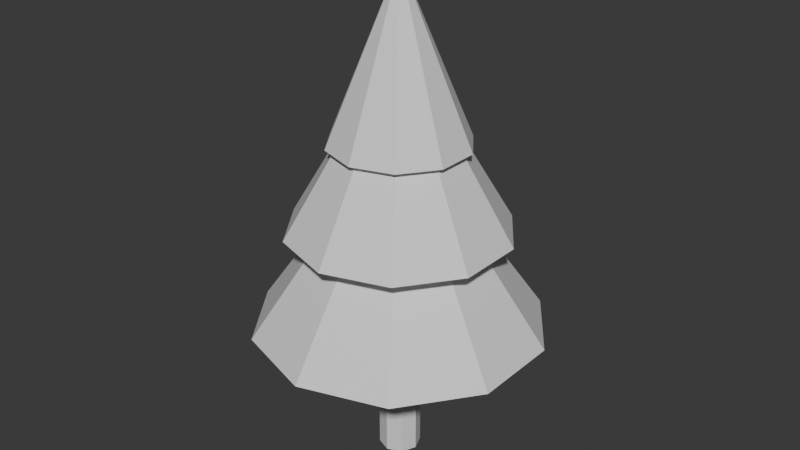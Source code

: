 # Source: tree.blend  (saved by Blender 5.3.31; exported with 4.5.12 LTS)
import bpy
from mathutils import Matrix  # noqa: F401  (used for matrix-valued properties, if any)

bpy.ops.wm.read_factory_settings(use_empty=True)
scene = bpy.context.scene
scene.name = 'Scene'

# ---- materials (node trees are filled in below, after node groups)
mat_blockout_grey = bpy.data.materials.new('Blockout grey')
mat_blockout_grey.diffuse_color = (0.68, 0.68, 0.68, 1.0)
mat_blockout_grey.roughness = 1.0

# ---- material node trees
mat_blockout_grey.use_nodes = True; mat_blockout_grey.node_tree.nodes.clear()
_N = mat_blockout_grey.node_tree.nodes; _L = mat_blockout_grey.node_tree.links
n0 = _N.new('ShaderNodeBsdfPrincipled'); n0.name = 'Principled BSDF'; n0.location = (-200, 100)
n0.inputs[10].default_value = 0.005
n1 = _N.new('ShaderNodeOutputMaterial'); n1.name = 'Material Output'; n1.location = (200, 100)
_L.new(n0.outputs[0], n1.inputs[0])
n1.is_active_output = True

# ---- world
world_neutral = bpy.data.worlds.new('Neutral'); scene.world = world_neutral
world_neutral.use_nodes = True; world_neutral.node_tree.nodes.clear()
_N = world_neutral.node_tree.nodes; _L = world_neutral.node_tree.links
n0 = _N.new('ShaderNodeBackground'); n0.name = 'Background'; n0.location = (-200, 100)
n0.inputs[0].default_value = (0.05, 0.05, 0.05, 1.0)
n1 = _N.new('ShaderNodeOutputWorld'); n1.name = 'World Output'; n1.location = (200, 100)
_L.new(n0.outputs[0], n1.inputs[0])
n1.is_active_output = True
world_neutral.color = (0.12, 0.12, 0.12)

# ---- meshes
me_tree_mesh = bpy.data.meshes.new('tree_mesh')
me_tree_mesh.from_pydata([(0.0, 0.15, 0.0), (0.0, 0.15, 1.2), (0.1061, 0.1061, 0.0), (0.1061, 0.1061, 1.2), (0.15, 0.0, 0.0), (0.15, 0.0, 1.2), (0.1061, -0.1061, 0.0), (0.1061, -0.1061, 1.2), (0.0, -0.15, 0.0), (0.0, -0.15, 1.2), (-0.1061, -0.1061, 0.0), (-0.1061, -0.1061, 1.2), (-0.15, 0.0, 0.0), (-0.15, 0.0, 1.2), (-0.1061, 0.1061, 0.0), (-0.1061, 0.1061, 1.2), (0.0, 1.05, 1.05), (0.6172, 0.8495, 1.05), (0.9986, 0.3245, 1.05), (0.9986, -0.3245, 1.05), (0.6172, -0.8495, 1.05), (0.0, -1.05, 1.05), (-0.6172, -0.8495, 1.05), (-0.9986, -0.3245, 1.05), (-0.9986, 0.3245, 1.05), (-0.6172, 0.8495, 1.05), (0.0, 0.0, 2.55), (0.0, 0.8, 1.775), (0.4702, 0.6472, 1.775), (0.7608, 0.2472, 1.775), (0.7608, -0.2472, 1.775), (0.4702, -0.6472, 1.775), (0.0, -0.8, 1.775), (-0.4702, -0.6472, 1.775), (-0.7608, -0.2472, 1.775), (-0.7608, 0.2472, 1.775), (-0.4702, 0.6472, 1.775), (0.0, 0.0, 3.125), (0.0, 0.5, 2.4), (0.2939, 0.4045, 2.4), (0.4755, 0.1545, 2.4), (0.4755, -0.1545, 2.4), (0.2939, -0.4045, 2.4), (0.0, -0.5, 2.4), (-0.2939, -0.4045, 2.4), (-0.4755, -0.1545, 2.4), (-0.4755, 0.1545, 2.4), (-0.2939, 0.4045, 2.4), (0.0, 0.0, 3.6)], [], [(0, 1, 3, 2), (2, 3, 5, 4), (4, 5, 7, 6), (6, 7, 9, 8), (8, 9, 11, 10), (10, 11, 13, 12), (3, 1, 15, 13, 11, 9, 7, 5), (12, 13, 15, 14), (14, 15, 1, 0), (0, 2, 4, 6, 8, 10, 12, 14), (16, 26, 17), (17, 26, 18), (18, 26, 19), (19, 26, 20), (20, 26, 21), (21, 26, 22), (22, 26, 23), (23, 26, 24), (16, 17, 18, 19, 20, 21, 22, 23, 24, 25), (24, 26, 25), (25, 26, 16), (27, 37, 28), (28, 37, 29), (29, 37, 30), (30, 37, 31), (31, 37, 32), (32, 37, 33), (33, 37, 34), (34, 37, 35), (27, 28, 29, 30, 31, 32, 33, 34, 35, 36), (35, 37, 36), (36, 37, 27), (38, 48, 39), (39, 48, 40), (40, 48, 41), (41, 48, 42), (42, 48, 43), (43, 48, 44), (44, 48, 45), (45, 48, 46), (38, 39, 40, 41, 42, 43, 44, 45, 46, 47), (46, 48, 47), (47, 48, 38)])
_uv = me_tree_mesh.uv_layers.new(name='UVMap')
_uv.uv.foreach_set('vector', [1.0, 0.5, 1.0, 1.0, 0.875, 1.0, 0.875, 0.5, 0.875, 0.5, 0.875, 1.0, 0.75, 1.0, 0.75, 0.5, 0.75, 0.5, 0.75, 1.0, 0.625, 1.0, 0.625, 0.5, 0.625, 0.5, 0.625, 1.0, 0.5, 1.0, 0.5, 0.5, 0.5, 0.5, 0.5, 1.0, 0.375, 1.0, 0.375, 0.5, 0.375, 0.5, 0.375, 1.0, 0.25, 1.0, 0.25, 0.5, 0.4197, 0.4197, 0.25, 0.49, 0.08029, 0.4197, 0.01, 0.25, 0.08029, 0.08029, 0.25, 0.01, 0.4197, 0.08029, 0.49, 0.25, 0.25, 0.5, 0.25, 1.0, 0.125, 1.0, 0.125, 0.5, 0.125, 0.5, 0.125, 1.0, 0.0, 1.0, 0.0, 0.5, 0.75, 0.49, 0.9197, 0.4197, 0.99, 0.25, 0.9197, 0.08029, 0.75, 0.01, 0.5803, 0.08029, 0.51, 0.25, 0.5803, 0.4197, 0.25, 0.49, 0.25, 0.25, 0.3911, 0.4442, 0.3911, 0.4442, 0.25, 0.25, 0.4783, 0.3242, 0.4783, 0.3242, 0.25, 0.25, 0.4783, 0.1758, 0.4783, 0.1758, 0.25, 0.25, 0.3911, 0.05584, 0.3911, 0.05584, 0.25, 0.25, 0.25, 0.01, 0.25, 0.01, 0.25, 0.25, 0.1089, 0.05584, 0.1089, 0.05584, 0.25, 0.25, 0.02175, 0.1758, 0.02175, 0.1758, 0.25, 0.25, 0.02175, 0.3242, 0.75, 0.49, 0.8911, 0.4442, 0.9783, 0.3242, 0.9783, 0.1758, 0.8911, 0.05584, 0.75, 0.01, 0.6089, 0.05584, 0.5217, 0.1758, 0.5217, 0.3242, 0.6089, 0.4442, 0.02175, 0.3242, 0.25, 0.25, 0.1089, 0.4442, 0.1089, 0.4442, 0.25, 0.25, 0.25, 0.49, 0.25, 0.49, 0.25, 0.25, 0.3911, 0.4442, 0.3911, 0.4442, 0.25, 0.25, 0.4783, 0.3242, 0.4783, 0.3242, 0.25, 0.25, 0.4783, 0.1758, 0.4783, 0.1758, 0.25, 0.25, 0.3911, 0.05584, 0.3911, 0.05584, 0.25, 0.25, 0.25, 0.01, 0.25, 0.01, 0.25, 0.25, 0.1089, 0.05584, 0.1089, 0.05584, 0.25, 0.25, 0.02175, 0.1758, 0.02175, 0.1758, 0.25, 0.25, 0.02175, 0.3242, 0.75, 0.49, 0.8911, 0.4442, 0.9783, 0.3242, 0.9783, 0.1758, 0.8911, 0.05584, 0.75, 0.01, 0.6089, 0.05584, 0.5217, 0.1758, 0.5217, 0.3242, 0.6089, 0.4442, 0.02175, 0.3242, 0.25, 0.25, 0.1089, 0.4442, 0.1089, 0.4442, 0.25, 0.25, 0.25, 0.49, 0.25, 0.49, 0.25, 0.25, 0.3911, 0.4442, 0.3911, 0.4442, 0.25, 0.25, 0.4783, 0.3242, 0.4783, 0.3242, 0.25, 0.25, 0.4783, 0.1758, 0.4783, 0.1758, 0.25, 0.25, 0.3911, 0.05584, 0.3911, 0.05584, 0.25, 0.25, 0.25, 0.01, 0.25, 0.01, 0.25, 0.25, 0.1089, 0.05584, 0.1089, 0.05584, 0.25, 0.25, 0.02175, 0.1758, 0.02175, 0.1758, 0.25, 0.25, 0.02175, 0.3242, 0.75, 0.49, 0.8911, 0.4442, 0.9783, 0.3242, 0.9783, 0.1758, 0.8911, 0.05584, 0.75, 0.01, 0.6089, 0.05584, 0.5217, 0.1758, 0.5217, 0.3242, 0.6089, 0.4442, 0.02175, 0.3242, 0.25, 0.25, 0.1089, 0.4442, 0.1089, 0.4442, 0.25, 0.25, 0.25, 0.49])
me_tree_mesh.materials.append(mat_blockout_grey)
me_tree_mesh.update()

# ---- objects
ob_tree = bpy.data.objects.new('tree', me_tree_mesh)

# ---- transforms, parenting, visibility, modifiers, constraints
ob_tree.location = (0.0, 0.0, 0.0)

# ---- collection membership
scene.collection.objects.link(ob_tree)

# ---- scene / render settings (as saved in the file)
scene.frame_start = 1; scene.frame_end = 250; scene.frame_set(1)
scene.render.engine = 'BLENDER_WORKBENCH'
scene.render.bake_bias = 0.0
scene.render.bake_samples = 0
scene.render.compositor_device = 'GPU'
scene.eevee.use_volume_custom_range = False
scene.eevee.fast_gi_thickness_near = 0.1
scene.eevee.fast_gi_thickness_far = 0.0
scene.eevee.ray_tracing_options.screen_trace_thickness = 0.1
bpy.context.view_layer.update()

# ---- added for rendering (the .blend has no active camera and no usable light): camera, sun
cam_auto = bpy.data.cameras.new('AutoCamera')
cam_auto.lens = 50.0
cam_auto.sensor_width = 36.0
cam_auto.clip_end = 1000.0
ob_auto_camera = bpy.data.objects.new('AutoCamera', cam_auto)
scene.collection.objects.link(ob_auto_camera)
ob_auto_camera.location = (4.27599, -5.13119, 5.22079)
ob_auto_camera.rotation_euler = (1.09748, -7.21219e-08, 0.694738)
scene.camera = ob_auto_camera
light_auto_sun = bpy.data.lights.new('AutoSun', 'SUN')
light_auto_sun.energy = 3.0
light_auto_sun.angle = 0.0523599
ob_auto_sun = bpy.data.objects.new('AutoSun', light_auto_sun)
scene.collection.objects.link(ob_auto_sun)
ob_auto_sun.rotation_euler = (0.872665, 0.174533, 0.523599)
bpy.context.view_layer.update()

